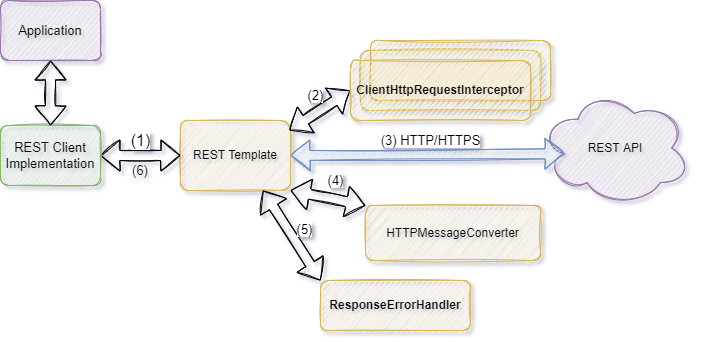

The diagram above was exported from draw.io. Its source (the exported page's mxGraphModel, read from the mxfile embedded in the PNG):
<mxGraphModel dx="1102" dy="875" grid="1" gridSize="10" guides="1" tooltips="1" connect="1" arrows="1" fold="1" page="1" pageScale="1" pageWidth="850" pageHeight="1100" math="0" shadow="0">
  <root>
    <mxCell id="0" />
    <mxCell id="1" parent="0" />
    <mxCell id="OGEyz-hmGsiMa8yXimgy-1" value="REST Template" style="rounded=1;whiteSpace=wrap;html=1;sketch=1;fillColor=#fff2cc;strokeColor=#d6b656;" vertex="1" parent="1">
      <mxGeometry x="300" y="270" width="110" height="70" as="geometry" />
    </mxCell>
    <mxCell id="OGEyz-hmGsiMa8yXimgy-2" value="HTTPMessageConverter" style="rounded=1;whiteSpace=wrap;html=1;sketch=1;fillColor=#fff2cc;strokeColor=#d6b656;" vertex="1" parent="1">
      <mxGeometry x="485" y="355" width="175" height="55" as="geometry" />
    </mxCell>
    <mxCell id="OGEyz-hmGsiMa8yXimgy-4" value="&lt;span style=&quot;font-weight: 700;&quot;&gt;ResponseErrorHandler&lt;/span&gt;" style="rounded=1;whiteSpace=wrap;html=1;sketch=1;fillColor=#fff2cc;strokeColor=#d6b656;" vertex="1" parent="1">
      <mxGeometry x="440" y="430" width="150" height="50" as="geometry" />
    </mxCell>
    <mxCell id="OGEyz-hmGsiMa8yXimgy-5" value="REST API" style="ellipse;shape=cloud;whiteSpace=wrap;html=1;sketch=1;fillColor=#e1d5e7;strokeColor=#9673a6;" vertex="1" parent="1">
      <mxGeometry x="660" y="240" width="150" height="115" as="geometry" />
    </mxCell>
    <mxCell id="OGEyz-hmGsiMa8yXimgy-6" value="&lt;font style=&quot;font-size: 16px;&quot;&gt;(1)&lt;/font&gt;" style="shape=flexArrow;endArrow=classic;html=1;rounded=0;sketch=1;curved=1;entryX=0;entryY=0.5;entryDx=0;entryDy=0;startArrow=block;exitX=1;exitY=0.5;exitDx=0;exitDy=0;" edge="1" parent="1" source="OGEyz-hmGsiMa8yXimgy-16" target="OGEyz-hmGsiMa8yXimgy-1">
      <mxGeometry y="15" width="50" height="50" relative="1" as="geometry">
        <mxPoint x="220" y="305" as="sourcePoint" />
        <mxPoint x="250" y="295" as="targetPoint" />
        <mxPoint as="offset" />
      </mxGeometry>
    </mxCell>
    <mxCell id="OGEyz-hmGsiMa8yXimgy-7" value="&lt;font style=&quot;font-size: 13px;&quot;&gt;(2)&lt;/font&gt;" style="shape=flexArrow;endArrow=classic;html=1;rounded=0;sketch=1;curved=1;entryX=0;entryY=0.5;entryDx=0;entryDy=0;exitX=0.991;exitY=0.143;exitDx=0;exitDy=0;startArrow=block;exitPerimeter=0;" edge="1" parent="1" source="OGEyz-hmGsiMa8yXimgy-1" target="OGEyz-hmGsiMa8yXimgy-3">
      <mxGeometry x="0.126" y="15" width="50" height="50" relative="1" as="geometry">
        <mxPoint x="340" y="245" as="sourcePoint" />
        <mxPoint x="430" y="245" as="targetPoint" />
        <mxPoint as="offset" />
      </mxGeometry>
    </mxCell>
    <mxCell id="OGEyz-hmGsiMa8yXimgy-10" value="&lt;font style=&quot;font-size: 13px;&quot;&gt;(3) HTTP/HTTPS&lt;/font&gt;" style="shape=flexArrow;endArrow=classic;html=1;rounded=0;sketch=1;curved=1;entryX=0.16;entryY=0.55;entryDx=0;entryDy=0;exitX=1;exitY=0.5;exitDx=0;exitDy=0;entryPerimeter=0;fillColor=#dae8fc;strokeColor=#6c8ebf;startArrow=block;" edge="1" parent="1" source="OGEyz-hmGsiMa8yXimgy-1" target="OGEyz-hmGsiMa8yXimgy-5">
      <mxGeometry x="0.0226" y="14" width="50" height="50" relative="1" as="geometry">
        <mxPoint x="450" y="335" as="sourcePoint" />
        <mxPoint x="500" y="290" as="targetPoint" />
        <mxPoint as="offset" />
      </mxGeometry>
    </mxCell>
    <mxCell id="OGEyz-hmGsiMa8yXimgy-11" value="&lt;font style=&quot;font-size: 13px;&quot;&gt;(4)&lt;/font&gt;" style="shape=flexArrow;endArrow=classic;html=1;rounded=0;sketch=1;curved=1;entryX=0;entryY=0;entryDx=0;entryDy=0;exitX=1;exitY=1;exitDx=0;exitDy=0;startArrow=block;" edge="1" parent="1" source="OGEyz-hmGsiMa8yXimgy-1" target="OGEyz-hmGsiMa8yXimgy-2">
      <mxGeometry x="0.1011" y="19" width="50" height="50" relative="1" as="geometry">
        <mxPoint x="340" y="400" as="sourcePoint" />
        <mxPoint x="390.99" y="369.99" as="targetPoint" />
        <mxPoint as="offset" />
      </mxGeometry>
    </mxCell>
    <mxCell id="OGEyz-hmGsiMa8yXimgy-12" value="&lt;font style=&quot;font-size: 13px;&quot;&gt;(5)&lt;/font&gt;" style="shape=flexArrow;endArrow=classic;html=1;rounded=0;sketch=1;curved=1;entryX=0;entryY=0;entryDx=0;entryDy=0;exitX=0.75;exitY=1;exitDx=0;exitDy=0;startArrow=block;" edge="1" parent="1" source="OGEyz-hmGsiMa8yXimgy-1" target="OGEyz-hmGsiMa8yXimgy-4">
      <mxGeometry x="0.0392" y="14" width="50" height="50" relative="1" as="geometry">
        <mxPoint x="320" y="390" as="sourcePoint" />
        <mxPoint x="385" y="405" as="targetPoint" />
        <mxPoint as="offset" />
      </mxGeometry>
    </mxCell>
    <mxCell id="OGEyz-hmGsiMa8yXimgy-14" value="(6)" style="text;html=1;strokeColor=none;fillColor=none;align=center;verticalAlign=middle;whiteSpace=wrap;rounded=0;sketch=1;fontSize=13;" vertex="1" parent="1">
      <mxGeometry x="250" y="310" width="20" height="20" as="geometry" />
    </mxCell>
    <mxCell id="OGEyz-hmGsiMa8yXimgy-15" value="" style="group" vertex="1" connectable="0" parent="1">
      <mxGeometry x="470" y="190" width="200" height="80" as="geometry" />
    </mxCell>
    <mxCell id="OGEyz-hmGsiMa8yXimgy-8" value="" style="rounded=1;whiteSpace=wrap;html=1;sketch=1;fillColor=#fff2cc;strokeColor=#d6b656;" vertex="1" parent="OGEyz-hmGsiMa8yXimgy-15">
      <mxGeometry x="10" y="10" width="180" height="60" as="geometry" />
    </mxCell>
    <mxCell id="OGEyz-hmGsiMa8yXimgy-9" value="" style="rounded=1;whiteSpace=wrap;html=1;sketch=1;fillColor=#fff2cc;strokeColor=#d6b656;" vertex="1" parent="OGEyz-hmGsiMa8yXimgy-15">
      <mxGeometry x="20" width="180" height="60" as="geometry" />
    </mxCell>
    <mxCell id="OGEyz-hmGsiMa8yXimgy-3" value="&lt;span style=&quot;font-weight: 700;&quot;&gt;ClientHttpRequestInterceptor&lt;/span&gt;" style="rounded=1;whiteSpace=wrap;html=1;sketch=1;fillColor=#fff2cc;strokeColor=#d6b656;" vertex="1" parent="OGEyz-hmGsiMa8yXimgy-15">
      <mxGeometry y="20" width="180" height="60" as="geometry" />
    </mxCell>
    <mxCell id="OGEyz-hmGsiMa8yXimgy-16" value="REST Client Implementation" style="rounded=1;whiteSpace=wrap;html=1;sketch=1;fontSize=13;fillColor=#d5e8d4;strokeColor=#82b366;" vertex="1" parent="1">
      <mxGeometry x="120" y="275" width="100" height="60" as="geometry" />
    </mxCell>
    <mxCell id="OGEyz-hmGsiMa8yXimgy-17" value="Application" style="rounded=1;whiteSpace=wrap;html=1;sketch=1;fontSize=13;fillColor=#e1d5e7;strokeColor=#9673a6;" vertex="1" parent="1">
      <mxGeometry x="120" y="150" width="100" height="60" as="geometry" />
    </mxCell>
    <mxCell id="OGEyz-hmGsiMa8yXimgy-18" value="&lt;span style=&quot;font-size: 13px;&quot;&gt;&lt;br&gt;&lt;/span&gt;" style="shape=flexArrow;endArrow=classic;html=1;rounded=0;sketch=1;curved=1;entryX=0.5;entryY=0;entryDx=0;entryDy=0;exitX=0.5;exitY=1;exitDx=0;exitDy=0;startArrow=block;" edge="1" parent="1" source="OGEyz-hmGsiMa8yXimgy-17" target="OGEyz-hmGsiMa8yXimgy-16">
      <mxGeometry x="0.126" y="15" width="50" height="50" relative="1" as="geometry">
        <mxPoint x="70.00000000000023" y="440.01" as="sourcePoint" />
        <mxPoint x="130.99" y="400" as="targetPoint" />
        <mxPoint as="offset" />
      </mxGeometry>
    </mxCell>
  </root>
</mxGraphModel>